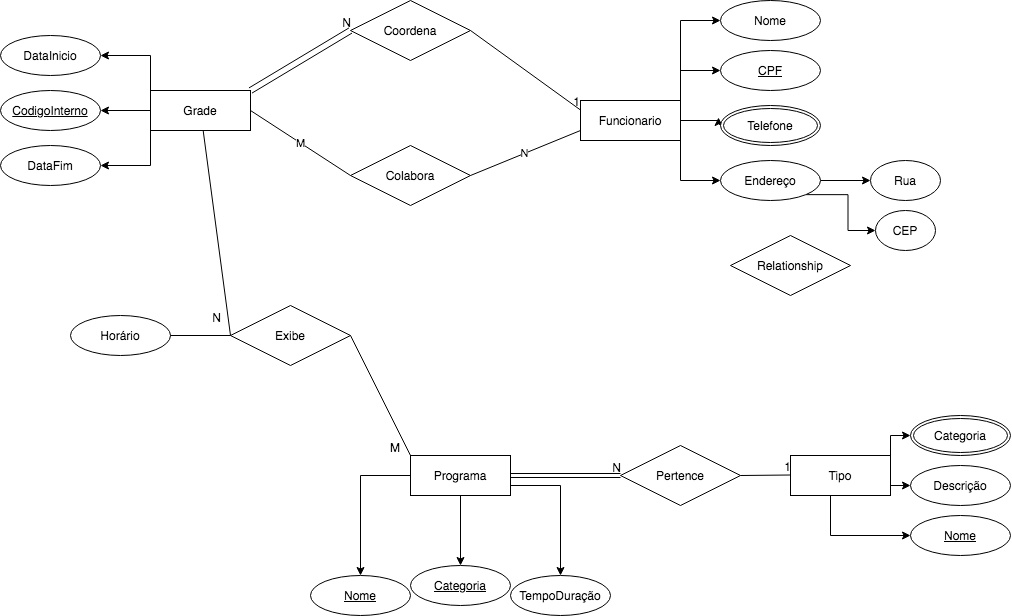

The diagram above was exported from draw.io. Its source (the exported page's mxGraphModel, read from the mxfile embedded in the PNG):
<mxGraphModel dx="2560" dy="2010" grid="1" gridSize="10" guides="1" tooltips="1" connect="1" arrows="1" fold="1" page="1" pageScale="1" pageWidth="850" pageHeight="1100" math="0" shadow="0">
  <root>
    <mxCell id="0" />
    <mxCell id="1" parent="0" />
    <mxCell id="0rKEePFEN8FjekKUqkvC-10" style="edgeStyle=orthogonalEdgeStyle;rounded=0;orthogonalLoop=1;jettySize=auto;html=1;exitX=0;exitY=1;exitDx=0;exitDy=0;entryX=1;entryY=0.5;entryDx=0;entryDy=0;" edge="1" parent="1" source="0rKEePFEN8FjekKUqkvC-2" target="0rKEePFEN8FjekKUqkvC-7">
      <mxGeometry relative="1" as="geometry" />
    </mxCell>
    <mxCell id="0rKEePFEN8FjekKUqkvC-11" style="edgeStyle=orthogonalEdgeStyle;rounded=0;orthogonalLoop=1;jettySize=auto;html=1;exitX=0;exitY=0;exitDx=0;exitDy=0;entryX=1;entryY=0.5;entryDx=0;entryDy=0;" edge="1" parent="1" source="0rKEePFEN8FjekKUqkvC-2" target="0rKEePFEN8FjekKUqkvC-6">
      <mxGeometry relative="1" as="geometry" />
    </mxCell>
    <mxCell id="0rKEePFEN8FjekKUqkvC-12" style="edgeStyle=orthogonalEdgeStyle;rounded=0;orthogonalLoop=1;jettySize=auto;html=1;exitX=0;exitY=0.5;exitDx=0;exitDy=0;entryX=1;entryY=0.5;entryDx=0;entryDy=0;" edge="1" parent="1" source="0rKEePFEN8FjekKUqkvC-2" target="0rKEePFEN8FjekKUqkvC-3">
      <mxGeometry relative="1" as="geometry" />
    </mxCell>
    <mxCell id="0rKEePFEN8FjekKUqkvC-2" value="Grade&lt;br&gt;" style="whiteSpace=wrap;html=1;align=center;" vertex="1" parent="1">
      <mxGeometry x="90" y="55" width="100" height="40" as="geometry" />
    </mxCell>
    <mxCell id="0rKEePFEN8FjekKUqkvC-3" value="CodigoInterno" style="ellipse;whiteSpace=wrap;html=1;align=center;fontStyle=4;" vertex="1" parent="1">
      <mxGeometry x="-60" y="55" width="100" height="40" as="geometry" />
    </mxCell>
    <mxCell id="0rKEePFEN8FjekKUqkvC-6" value="DataInicio" style="ellipse;whiteSpace=wrap;html=1;align=center;" vertex="1" parent="1">
      <mxGeometry x="-60" width="100" height="40" as="geometry" />
    </mxCell>
    <mxCell id="0rKEePFEN8FjekKUqkvC-7" value="DataFim" style="ellipse;whiteSpace=wrap;html=1;align=center;" vertex="1" parent="1">
      <mxGeometry x="-60" y="110" width="100" height="40" as="geometry" />
    </mxCell>
    <mxCell id="0rKEePFEN8FjekKUqkvC-21" style="edgeStyle=orthogonalEdgeStyle;rounded=0;orthogonalLoop=1;jettySize=auto;html=1;exitX=1;exitY=0.5;exitDx=0;exitDy=0;entryX=-0.02;entryY=0.3;entryDx=0;entryDy=0;entryPerimeter=0;" edge="1" parent="1" source="0rKEePFEN8FjekKUqkvC-13" target="0rKEePFEN8FjekKUqkvC-18">
      <mxGeometry relative="1" as="geometry" />
    </mxCell>
    <mxCell id="0rKEePFEN8FjekKUqkvC-23" style="edgeStyle=orthogonalEdgeStyle;rounded=0;orthogonalLoop=1;jettySize=auto;html=1;exitX=1;exitY=1;exitDx=0;exitDy=0;entryX=0;entryY=0.5;entryDx=0;entryDy=0;" edge="1" parent="1" source="0rKEePFEN8FjekKUqkvC-13" target="0rKEePFEN8FjekKUqkvC-19">
      <mxGeometry relative="1" as="geometry" />
    </mxCell>
    <mxCell id="0rKEePFEN8FjekKUqkvC-25" style="edgeStyle=orthogonalEdgeStyle;rounded=0;orthogonalLoop=1;jettySize=auto;html=1;exitX=1;exitY=0;exitDx=0;exitDy=0;entryX=0;entryY=0.5;entryDx=0;entryDy=0;" edge="1" parent="1" source="0rKEePFEN8FjekKUqkvC-13" target="0rKEePFEN8FjekKUqkvC-17">
      <mxGeometry relative="1" as="geometry" />
    </mxCell>
    <mxCell id="0rKEePFEN8FjekKUqkvC-26" style="edgeStyle=orthogonalEdgeStyle;rounded=0;orthogonalLoop=1;jettySize=auto;html=1;exitX=1;exitY=0;exitDx=0;exitDy=0;entryX=0;entryY=0.5;entryDx=0;entryDy=0;" edge="1" parent="1" source="0rKEePFEN8FjekKUqkvC-13" target="0rKEePFEN8FjekKUqkvC-14">
      <mxGeometry relative="1" as="geometry" />
    </mxCell>
    <mxCell id="0rKEePFEN8FjekKUqkvC-13" value="Funcionario" style="whiteSpace=wrap;html=1;align=center;" vertex="1" parent="1">
      <mxGeometry x="520" y="65" width="100" height="40" as="geometry" />
    </mxCell>
    <mxCell id="0rKEePFEN8FjekKUqkvC-14" value="Nome" style="ellipse;whiteSpace=wrap;html=1;align=center;" vertex="1" parent="1">
      <mxGeometry x="660" y="-35" width="100" height="40" as="geometry" />
    </mxCell>
    <mxCell id="0rKEePFEN8FjekKUqkvC-17" value="CPF" style="ellipse;whiteSpace=wrap;html=1;align=center;fontStyle=4;" vertex="1" parent="1">
      <mxGeometry x="660" y="15" width="100" height="40" as="geometry" />
    </mxCell>
    <mxCell id="0rKEePFEN8FjekKUqkvC-18" value="Telefone" style="ellipse;shape=doubleEllipse;margin=3;whiteSpace=wrap;html=1;align=center;" vertex="1" parent="1">
      <mxGeometry x="660" y="70" width="100" height="40" as="geometry" />
    </mxCell>
    <mxCell id="0rKEePFEN8FjekKUqkvC-27" style="edgeStyle=orthogonalEdgeStyle;rounded=0;orthogonalLoop=1;jettySize=auto;html=1;exitX=1;exitY=0.5;exitDx=0;exitDy=0;entryX=0;entryY=0.5;entryDx=0;entryDy=0;" edge="1" parent="1" source="0rKEePFEN8FjekKUqkvC-19" target="0rKEePFEN8FjekKUqkvC-20">
      <mxGeometry relative="1" as="geometry" />
    </mxCell>
    <mxCell id="0rKEePFEN8FjekKUqkvC-30" style="edgeStyle=orthogonalEdgeStyle;rounded=0;orthogonalLoop=1;jettySize=auto;html=1;exitX=1;exitY=1;exitDx=0;exitDy=0;entryX=0;entryY=0.5;entryDx=0;entryDy=0;" edge="1" parent="1" source="0rKEePFEN8FjekKUqkvC-19" target="0rKEePFEN8FjekKUqkvC-28">
      <mxGeometry relative="1" as="geometry" />
    </mxCell>
    <mxCell id="0rKEePFEN8FjekKUqkvC-19" value="Endereço" style="ellipse;whiteSpace=wrap;html=1;align=center;" vertex="1" parent="1">
      <mxGeometry x="660" y="125" width="100" height="40" as="geometry" />
    </mxCell>
    <mxCell id="0rKEePFEN8FjekKUqkvC-20" value="Rua" style="ellipse;whiteSpace=wrap;html=1;align=center;" vertex="1" parent="1">
      <mxGeometry x="810" y="125" width="70" height="40" as="geometry" />
    </mxCell>
    <mxCell id="0rKEePFEN8FjekKUqkvC-28" value="CEP" style="ellipse;whiteSpace=wrap;html=1;align=center;" vertex="1" parent="1">
      <mxGeometry x="815" y="175" width="60" height="40" as="geometry" />
    </mxCell>
    <mxCell id="0rKEePFEN8FjekKUqkvC-37" style="edgeStyle=orthogonalEdgeStyle;rounded=0;orthogonalLoop=1;jettySize=auto;html=1;exitX=1;exitY=0.5;exitDx=0;exitDy=0;entryX=0.5;entryY=0;entryDx=0;entryDy=0;" edge="1" parent="1" source="0rKEePFEN8FjekKUqkvC-32">
      <mxGeometry relative="1" as="geometry">
        <mxPoint x="500" y="540" as="targetPoint" />
        <Array as="points">
          <mxPoint x="500" y="450" />
        </Array>
      </mxGeometry>
    </mxCell>
    <mxCell id="0rKEePFEN8FjekKUqkvC-40" style="edgeStyle=orthogonalEdgeStyle;rounded=0;orthogonalLoop=1;jettySize=auto;html=1;exitX=0;exitY=0.5;exitDx=0;exitDy=0;entryX=0.5;entryY=0;entryDx=0;entryDy=0;" edge="1" parent="1" source="0rKEePFEN8FjekKUqkvC-32" target="0rKEePFEN8FjekKUqkvC-33">
      <mxGeometry relative="1" as="geometry" />
    </mxCell>
    <mxCell id="0rKEePFEN8FjekKUqkvC-52" style="edgeStyle=orthogonalEdgeStyle;rounded=0;orthogonalLoop=1;jettySize=auto;html=1;exitX=0.5;exitY=1;exitDx=0;exitDy=0;" edge="1" parent="1" source="0rKEePFEN8FjekKUqkvC-32" target="0rKEePFEN8FjekKUqkvC-34">
      <mxGeometry relative="1" as="geometry" />
    </mxCell>
    <mxCell id="0rKEePFEN8FjekKUqkvC-32" value="Programa" style="whiteSpace=wrap;html=1;align=center;" vertex="1" parent="1">
      <mxGeometry x="350" y="420" width="100" height="40" as="geometry" />
    </mxCell>
    <mxCell id="0rKEePFEN8FjekKUqkvC-33" value="Nome" style="ellipse;whiteSpace=wrap;html=1;align=center;fontStyle=4;" vertex="1" parent="1">
      <mxGeometry x="250" y="540" width="100" height="40" as="geometry" />
    </mxCell>
    <mxCell id="0rKEePFEN8FjekKUqkvC-34" value="Categoria" style="ellipse;whiteSpace=wrap;html=1;align=center;fontStyle=4;" vertex="1" parent="1">
      <mxGeometry x="350" y="530" width="100" height="40" as="geometry" />
    </mxCell>
    <mxCell id="0rKEePFEN8FjekKUqkvC-35" value="TempoDuração" style="ellipse;whiteSpace=wrap;html=1;align=center;" vertex="1" parent="1">
      <mxGeometry x="450" y="540" width="100" height="40" as="geometry" />
    </mxCell>
    <mxCell id="0rKEePFEN8FjekKUqkvC-47" style="edgeStyle=orthogonalEdgeStyle;rounded=0;orthogonalLoop=1;jettySize=auto;html=1;exitX=1;exitY=0;exitDx=0;exitDy=0;" edge="1" parent="1" source="0rKEePFEN8FjekKUqkvC-42" target="0rKEePFEN8FjekKUqkvC-46">
      <mxGeometry relative="1" as="geometry" />
    </mxCell>
    <mxCell id="0rKEePFEN8FjekKUqkvC-50" style="edgeStyle=orthogonalEdgeStyle;rounded=0;orthogonalLoop=1;jettySize=auto;html=1;exitX=1;exitY=0.75;exitDx=0;exitDy=0;entryX=0;entryY=0.5;entryDx=0;entryDy=0;" edge="1" parent="1" source="0rKEePFEN8FjekKUqkvC-42" target="0rKEePFEN8FjekKUqkvC-45">
      <mxGeometry relative="1" as="geometry" />
    </mxCell>
    <mxCell id="0rKEePFEN8FjekKUqkvC-51" style="edgeStyle=orthogonalEdgeStyle;rounded=0;orthogonalLoop=1;jettySize=auto;html=1;exitX=0.5;exitY=1;exitDx=0;exitDy=0;" edge="1" parent="1" source="0rKEePFEN8FjekKUqkvC-42" target="0rKEePFEN8FjekKUqkvC-44">
      <mxGeometry relative="1" as="geometry">
        <mxPoint x="800" y="500" as="targetPoint" />
        <Array as="points">
          <mxPoint x="770" y="500" />
        </Array>
      </mxGeometry>
    </mxCell>
    <mxCell id="0rKEePFEN8FjekKUqkvC-42" value="Tipo" style="whiteSpace=wrap;html=1;align=center;" vertex="1" parent="1">
      <mxGeometry x="730" y="420" width="100" height="40" as="geometry" />
    </mxCell>
    <mxCell id="0rKEePFEN8FjekKUqkvC-44" value="Nome" style="ellipse;whiteSpace=wrap;html=1;align=center;fontStyle=4;" vertex="1" parent="1">
      <mxGeometry x="850" y="480" width="100" height="40" as="geometry" />
    </mxCell>
    <mxCell id="0rKEePFEN8FjekKUqkvC-45" value="Descrição" style="ellipse;whiteSpace=wrap;html=1;align=center;" vertex="1" parent="1">
      <mxGeometry x="850" y="430" width="100" height="40" as="geometry" />
    </mxCell>
    <mxCell id="0rKEePFEN8FjekKUqkvC-46" value="Categoria" style="ellipse;shape=doubleEllipse;margin=3;whiteSpace=wrap;html=1;align=center;" vertex="1" parent="1">
      <mxGeometry x="850" y="380" width="100" height="40" as="geometry" />
    </mxCell>
    <mxCell id="0rKEePFEN8FjekKUqkvC-53" value="Pertence" style="shape=rhombus;perimeter=rhombusPerimeter;whiteSpace=wrap;html=1;align=center;" vertex="1" parent="1">
      <mxGeometry x="560" y="410" width="120" height="60" as="geometry" />
    </mxCell>
    <mxCell id="0rKEePFEN8FjekKUqkvC-54" value="" style="shape=link;html=1;rounded=0;exitX=1;exitY=0.5;exitDx=0;exitDy=0;" edge="1" parent="1" source="0rKEePFEN8FjekKUqkvC-32">
      <mxGeometry relative="1" as="geometry">
        <mxPoint x="490" y="440" as="sourcePoint" />
        <mxPoint x="560" y="440" as="targetPoint" />
      </mxGeometry>
    </mxCell>
    <mxCell id="0rKEePFEN8FjekKUqkvC-55" value="N" style="resizable=0;html=1;align=right;verticalAlign=bottom;" connectable="0" vertex="1" parent="0rKEePFEN8FjekKUqkvC-54">
      <mxGeometry x="1" relative="1" as="geometry" />
    </mxCell>
    <mxCell id="0rKEePFEN8FjekKUqkvC-56" value="" style="endArrow=none;html=1;rounded=0;" edge="1" parent="1">
      <mxGeometry relative="1" as="geometry">
        <mxPoint x="680" y="440" as="sourcePoint" />
        <mxPoint x="730" y="439.5" as="targetPoint" />
      </mxGeometry>
    </mxCell>
    <mxCell id="0rKEePFEN8FjekKUqkvC-57" value="1" style="resizable=0;html=1;align=right;verticalAlign=bottom;" connectable="0" vertex="1" parent="0rKEePFEN8FjekKUqkvC-56">
      <mxGeometry x="1" relative="1" as="geometry" />
    </mxCell>
    <mxCell id="0rKEePFEN8FjekKUqkvC-58" value="Coordena" style="shape=rhombus;perimeter=rhombusPerimeter;whiteSpace=wrap;html=1;align=center;" vertex="1" parent="1">
      <mxGeometry x="290" y="-35" width="120" height="60" as="geometry" />
    </mxCell>
    <mxCell id="0rKEePFEN8FjekKUqkvC-60" value="Colabora" style="shape=rhombus;perimeter=rhombusPerimeter;whiteSpace=wrap;html=1;align=center;" vertex="1" parent="1">
      <mxGeometry x="290" y="110" width="120" height="60" as="geometry" />
    </mxCell>
    <mxCell id="0rKEePFEN8FjekKUqkvC-62" value="" style="shape=link;html=1;rounded=0;width=6;entryX=0;entryY=0.5;entryDx=0;entryDy=0;exitX=1;exitY=0;exitDx=0;exitDy=0;" edge="1" parent="1" source="0rKEePFEN8FjekKUqkvC-2" target="0rKEePFEN8FjekKUqkvC-58">
      <mxGeometry relative="1" as="geometry">
        <mxPoint x="200" y="64" as="sourcePoint" />
        <mxPoint x="360" y="64" as="targetPoint" />
      </mxGeometry>
    </mxCell>
    <mxCell id="0rKEePFEN8FjekKUqkvC-63" value="N" style="resizable=0;html=1;align=right;verticalAlign=bottom;" connectable="0" vertex="1" parent="0rKEePFEN8FjekKUqkvC-62">
      <mxGeometry x="1" relative="1" as="geometry" />
    </mxCell>
    <mxCell id="0rKEePFEN8FjekKUqkvC-64" value="" style="endArrow=none;html=1;rounded=0;exitX=1;exitY=0.5;exitDx=0;exitDy=0;" edge="1" parent="1" source="0rKEePFEN8FjekKUqkvC-58">
      <mxGeometry relative="1" as="geometry">
        <mxPoint x="360" y="74.5" as="sourcePoint" />
        <mxPoint x="520" y="74.5" as="targetPoint" />
      </mxGeometry>
    </mxCell>
    <mxCell id="0rKEePFEN8FjekKUqkvC-65" value="1" style="resizable=0;html=1;align=right;verticalAlign=bottom;" connectable="0" vertex="1" parent="0rKEePFEN8FjekKUqkvC-64">
      <mxGeometry x="1" relative="1" as="geometry" />
    </mxCell>
    <mxCell id="0rKEePFEN8FjekKUqkvC-66" value="N" style="endArrow=none;html=1;rounded=0;exitX=0;exitY=0.75;exitDx=0;exitDy=0;entryX=1;entryY=0.5;entryDx=0;entryDy=0;" edge="1" parent="1" source="0rKEePFEN8FjekKUqkvC-13" target="0rKEePFEN8FjekKUqkvC-60">
      <mxGeometry relative="1" as="geometry">
        <mxPoint x="410" y="130" as="sourcePoint" />
        <mxPoint x="520" y="209.5" as="targetPoint" />
      </mxGeometry>
    </mxCell>
    <mxCell id="0rKEePFEN8FjekKUqkvC-70" value="M" style="endArrow=none;html=1;rounded=0;entryX=0;entryY=0.5;entryDx=0;entryDy=0;exitX=1;exitY=0.5;exitDx=0;exitDy=0;" edge="1" parent="1" source="0rKEePFEN8FjekKUqkvC-2" target="0rKEePFEN8FjekKUqkvC-60">
      <mxGeometry relative="1" as="geometry">
        <mxPoint x="190" y="84.5" as="sourcePoint" />
        <mxPoint x="350" y="84.5" as="targetPoint" />
      </mxGeometry>
    </mxCell>
    <mxCell id="0rKEePFEN8FjekKUqkvC-72" value="Relationship" style="shape=rhombus;perimeter=rhombusPerimeter;whiteSpace=wrap;html=1;align=center;" vertex="1" parent="1">
      <mxGeometry x="670" y="200" width="120" height="60" as="geometry" />
    </mxCell>
    <mxCell id="0rKEePFEN8FjekKUqkvC-79" style="edgeStyle=orthogonalEdgeStyle;rounded=0;orthogonalLoop=1;jettySize=auto;html=1;exitX=1;exitY=0.5;exitDx=0;exitDy=0;entryX=1;entryY=1;entryDx=0;entryDy=0;" edge="1" parent="1" source="0rKEePFEN8FjekKUqkvC-73" target="0rKEePFEN8FjekKUqkvC-74">
      <mxGeometry relative="1" as="geometry">
        <Array as="points">
          <mxPoint x="95" y="300" />
        </Array>
      </mxGeometry>
    </mxCell>
    <mxCell id="0rKEePFEN8FjekKUqkvC-73" value="Exibe" style="shape=rhombus;perimeter=rhombusPerimeter;whiteSpace=wrap;html=1;align=center;direction=west;" vertex="1" parent="1">
      <mxGeometry x="170" y="270" width="120" height="60" as="geometry" />
    </mxCell>
    <mxCell id="0rKEePFEN8FjekKUqkvC-74" value="Horário" style="ellipse;whiteSpace=wrap;html=1;align=center;" vertex="1" parent="1">
      <mxGeometry x="10" y="280" width="100" height="40" as="geometry" />
    </mxCell>
    <mxCell id="0rKEePFEN8FjekKUqkvC-75" value="" style="endArrow=none;html=1;rounded=0;entryX=1;entryY=0.5;entryDx=0;entryDy=0;" edge="1" parent="1" source="0rKEePFEN8FjekKUqkvC-2" target="0rKEePFEN8FjekKUqkvC-73">
      <mxGeometry relative="1" as="geometry">
        <mxPoint x="130" y="105" as="sourcePoint" />
        <mxPoint x="290" y="105" as="targetPoint" />
      </mxGeometry>
    </mxCell>
    <mxCell id="0rKEePFEN8FjekKUqkvC-76" value="M" style="resizable=0;html=1;align=left;verticalAlign=bottom;" connectable="0" vertex="1" parent="0rKEePFEN8FjekKUqkvC-75">
      <mxGeometry x="-1" relative="1" as="geometry">
        <mxPoint x="184.84" y="325" as="offset" />
      </mxGeometry>
    </mxCell>
    <mxCell id="0rKEePFEN8FjekKUqkvC-77" value="N" style="resizable=0;html=1;align=right;verticalAlign=bottom;" connectable="0" vertex="1" parent="0rKEePFEN8FjekKUqkvC-75">
      <mxGeometry x="1" relative="1" as="geometry">
        <mxPoint x="-9.89" y="-9.59" as="offset" />
      </mxGeometry>
    </mxCell>
    <mxCell id="0rKEePFEN8FjekKUqkvC-78" value="" style="endArrow=none;html=1;rounded=0;entryX=0;entryY=0;entryDx=0;entryDy=0;exitX=0;exitY=0.5;exitDx=0;exitDy=0;" edge="1" parent="1" target="0rKEePFEN8FjekKUqkvC-32">
      <mxGeometry relative="1" as="geometry">
        <mxPoint x="290" y="300" as="sourcePoint" />
        <mxPoint x="340" y="350" as="targetPoint" />
      </mxGeometry>
    </mxCell>
  </root>
</mxGraphModel>